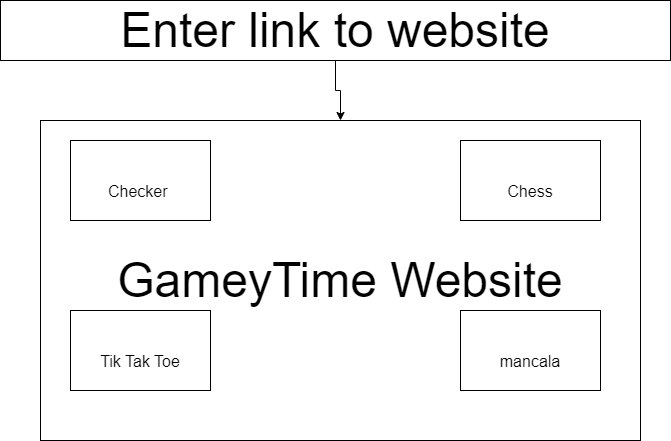

The diagram above was exported from draw.io. Its source (the exported page's mxGraphModel, read from the mxfile embedded in the PNG):
<mxGraphModel dx="1038" dy="547" grid="1" gridSize="10" guides="1" tooltips="1" connect="1" arrows="1" fold="1" page="1" pageScale="1" pageWidth="850" pageHeight="1100" background="#ffffff" math="0" shadow="0">
  <root>
    <mxCell id="0" />
    <mxCell id="1" parent="0" />
    <mxCell id="TEdYYUvtQnBAtkMSo6Ug-2" style="edgeStyle=orthogonalEdgeStyle;rounded=0;orthogonalLoop=1;jettySize=auto;html=1;fontSize=48;" edge="1" parent="1" source="TEdYYUvtQnBAtkMSo6Ug-1" target="TEdYYUvtQnBAtkMSo6Ug-3">
      <mxGeometry relative="1" as="geometry">
        <mxPoint x="425" y="400" as="targetPoint" />
      </mxGeometry>
    </mxCell>
    <mxCell id="TEdYYUvtQnBAtkMSo6Ug-1" value="&lt;font style=&quot;font-size: 48px;&quot;&gt;Enter link to website&lt;/font&gt;" style="rounded=0;whiteSpace=wrap;html=1;" vertex="1" parent="1">
      <mxGeometry x="90" y="250" width="670" height="60" as="geometry" />
    </mxCell>
    <mxCell id="TEdYYUvtQnBAtkMSo6Ug-3" value="GameyTime Website" style="rounded=0;whiteSpace=wrap;html=1;fontSize=48;" vertex="1" parent="1">
      <mxGeometry x="130" y="370" width="600" height="320" as="geometry" />
    </mxCell>
    <mxCell id="TEdYYUvtQnBAtkMSo6Ug-4" value="&lt;font size=&quot;3&quot;&gt;Checker&amp;nbsp;&lt;/font&gt;" style="rounded=0;whiteSpace=wrap;html=1;fontSize=48;" vertex="1" parent="1">
      <mxGeometry x="160" y="390" width="140" height="80" as="geometry" />
    </mxCell>
    <mxCell id="TEdYYUvtQnBAtkMSo6Ug-5" value="&lt;font size=&quot;3&quot;&gt;Chess&lt;/font&gt;" style="rounded=0;whiteSpace=wrap;html=1;fontSize=48;" vertex="1" parent="1">
      <mxGeometry x="550" y="390" width="140" height="80" as="geometry" />
    </mxCell>
    <mxCell id="TEdYYUvtQnBAtkMSo6Ug-6" value="&lt;font size=&quot;3&quot;&gt;mancala&lt;/font&gt;" style="rounded=0;whiteSpace=wrap;html=1;fontSize=48;" vertex="1" parent="1">
      <mxGeometry x="550" y="560" width="140" height="80" as="geometry" />
    </mxCell>
    <mxCell id="TEdYYUvtQnBAtkMSo6Ug-7" value="&lt;font size=&quot;3&quot;&gt;Tik Tak Toe&lt;/font&gt;" style="rounded=0;whiteSpace=wrap;html=1;fontSize=48;" vertex="1" parent="1">
      <mxGeometry x="160" y="560" width="140" height="80" as="geometry" />
    </mxCell>
  </root>
</mxGraphModel>